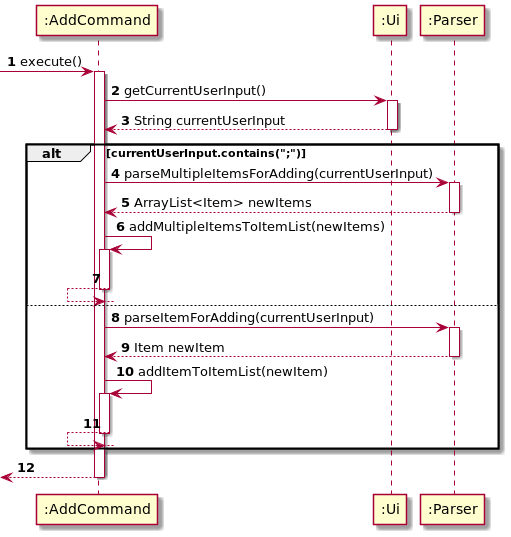

The diagram above was rendered by PlantUML. Its source (embedded in the PNG):
@startuml
'https://plantuml.com/sequence-diagram

autonumber

-> ":AddCommand": execute()
activate ":AddCommand"

":AddCommand" -> ":Ui": getCurrentUserInput()
activate ":Ui"
":AddCommand" <-- ":Ui": String currentUserInput
deactivate ":Ui"

alt currentUserInput.contains(";")

":AddCommand" -> ":Parser": parseMultipleItemsForAdding(currentUserInput)
activate ":Parser"
":AddCommand" <-- ":Parser": ArrayList<Item> newItems
deactivate ":Parser"

":AddCommand" -> ":AddCommand": addMultipleItemsToItemList(newItems)
activate ":AddCommand"
":AddCommand" <-- ":AddCommand"
deactivate ":AddCommand"


else

":AddCommand" -> ":Parser": parseItemForAdding(currentUserInput)
activate ":Parser"
":AddCommand" <-- ":Parser": Item newItem
deactivate ":Parser"

":AddCommand" -> ":AddCommand": addItemToItemList(newItem)
activate ":AddCommand"
":AddCommand" <-- ":AddCommand"
deactivate ":AddCommand"

end

<-- ":AddCommand"
deactivate ":AddCommand"

@enduml